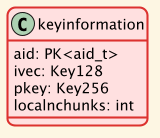

The diagram above was rendered by PlantUML. Its source (embedded in the PNG):
@startuml keyinformation

!theme sunlust

class keyinformation {
    aid: PK<aid_t>
    ivec: Key128
    pkey: Key256
    localnchunks: int
}

'note right of keyinformation::aid
'    primary key
'end note
@enduml